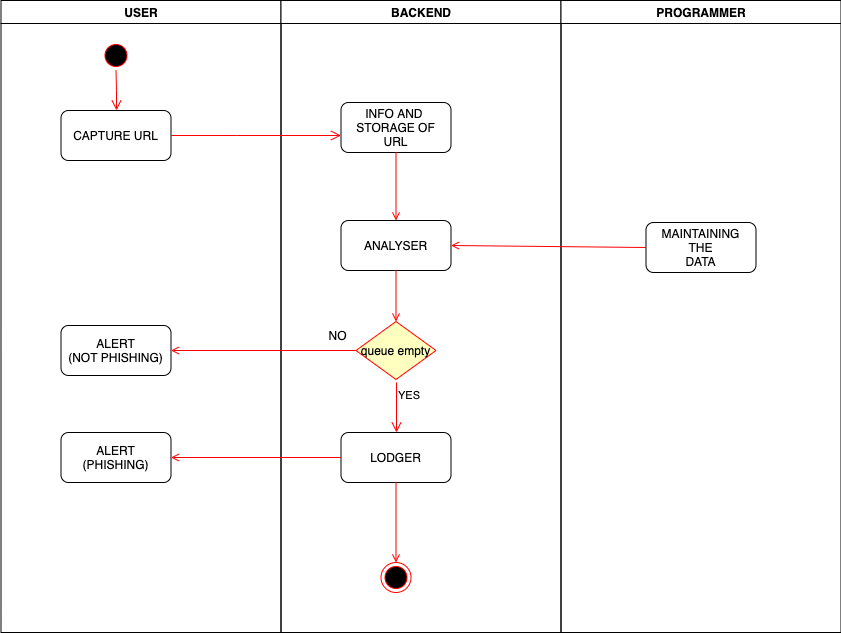

The diagram above was exported from draw.io. Its source (the exported page's mxGraphModel, read from the mxfile embedded in the PNG):
<mxGraphModel dx="2066" dy="639" grid="1" gridSize="10" guides="1" tooltips="1" connect="1" arrows="1" fold="1" page="1" pageScale="1" pageWidth="1169" pageHeight="826" background="#ffffff" math="0" shadow="0">
  <root>
    <mxCell id="0" />
    <mxCell id="1" parent="0" />
    <mxCell id="2" value="USER" style="swimlane;whiteSpace=wrap" parent="1" vertex="1">
      <mxGeometry x="164.5" y="128" width="280" height="632" as="geometry" />
    </mxCell>
    <mxCell id="5" value="" style="ellipse;shape=startState;fillColor=#000000;strokeColor=#ff0000;" parent="2" vertex="1">
      <mxGeometry x="100" y="40" width="30" height="30" as="geometry" />
    </mxCell>
    <mxCell id="6" value="" style="edgeStyle=elbowEdgeStyle;elbow=horizontal;verticalAlign=bottom;endArrow=open;endSize=8;strokeColor=#FF0000;endFill=1;rounded=0" parent="2" source="5" target="7" edge="1">
      <mxGeometry x="100" y="40" as="geometry">
        <mxPoint x="115" y="110" as="targetPoint" />
      </mxGeometry>
    </mxCell>
    <mxCell id="7" value="CAPTURE URL" style="rounded=1;" parent="2" vertex="1">
      <mxGeometry x="60" y="110" width="110" height="50" as="geometry" />
    </mxCell>
    <mxCell id="8" value="ALERT &#10;(NOT PHISHING)" style="rounded=1;" parent="2" vertex="1">
      <mxGeometry x="60" y="325" width="110" height="50" as="geometry" />
    </mxCell>
    <mxCell id="10" value="ALERT&#10;(PHISHING)" style="rounded=1;" parent="2" vertex="1">
      <mxGeometry x="60" y="432" width="110" height="50" as="geometry" />
    </mxCell>
    <mxCell id="3" value="BACKEND" style="swimlane;whiteSpace=wrap" parent="1" vertex="1">
      <mxGeometry x="444.5" y="128" width="280" height="632" as="geometry" />
    </mxCell>
    <mxCell id="15" value="INFO AND &#10;STORAGE OF&#10;URL" style="rounded=1;" parent="3" vertex="1">
      <mxGeometry x="60" y="102" width="110" height="50" as="geometry" />
    </mxCell>
    <mxCell id="16" value="ANALYSER" style="rounded=1;" parent="3" vertex="1">
      <mxGeometry x="60" y="220" width="110" height="50" as="geometry" />
    </mxCell>
    <mxCell id="17" value="" style="endArrow=open;strokeColor=#FF0000;endFill=1;rounded=0" parent="3" source="15" target="16" edge="1">
      <mxGeometry relative="1" as="geometry" />
    </mxCell>
    <mxCell id="19" value="" style="endArrow=open;strokeColor=#FF0000;endFill=1;rounded=0;entryX=0.5;entryY=0;entryDx=0;entryDy=0;" parent="3" source="16" target="21" edge="1">
      <mxGeometry relative="1" as="geometry">
        <mxPoint x="75.5" y="302" as="targetPoint" />
      </mxGeometry>
    </mxCell>
    <mxCell id="21" value="queue empty" style="rhombus;fillColor=#ffffc0;strokeColor=#ff0000;" parent="3" vertex="1">
      <mxGeometry x="75" y="321" width="80" height="58" as="geometry" />
    </mxCell>
    <mxCell id="23" value="YES" style="edgeStyle=elbowEdgeStyle;elbow=horizontal;align=left;verticalAlign=top;endArrow=open;endSize=8;strokeColor=#FF0000;endFill=1;rounded=0;entryX=0.5;entryY=0;entryDx=0;entryDy=0;" parent="3" target="30" edge="1">
      <mxGeometry x="-1" relative="1" as="geometry">
        <mxPoint x="190" y="305" as="targetPoint" />
        <mxPoint x="115.5" y="382" as="sourcePoint" />
      </mxGeometry>
    </mxCell>
    <mxCell id="30" value="LODGER" style="rounded=1;" parent="3" vertex="1">
      <mxGeometry x="60" y="432" width="110" height="50" as="geometry" />
    </mxCell>
    <mxCell id="38" value="" style="ellipse;shape=endState;fillColor=#000000;strokeColor=#ff0000" parent="3" vertex="1">
      <mxGeometry x="100" y="562" width="30" height="30" as="geometry" />
    </mxCell>
    <mxCell id="39" value="" style="endArrow=open;strokeColor=#FF0000;endFill=1;rounded=0;exitX=0.5;exitY=1;exitDx=0;exitDy=0;" parent="3" source="30" target="38" edge="1">
      <mxGeometry relative="1" as="geometry">
        <mxPoint x="76.5" y="482" as="sourcePoint" />
      </mxGeometry>
    </mxCell>
    <mxCell id="4" value="PROGRAMMER" style="swimlane;whiteSpace=wrap" parent="1" vertex="1">
      <mxGeometry x="724.5" y="128" width="280" height="632" as="geometry" />
    </mxCell>
    <mxCell id="33" value="MAINTAINING&#10;THE&#10;DATA" style="rounded=1;" parent="4" vertex="1">
      <mxGeometry x="85" y="222" width="110" height="50" as="geometry" />
    </mxCell>
    <mxCell id="20" value="" style="endArrow=open;strokeColor=#FF0000;endFill=1;rounded=0;exitX=0;exitY=0.5;exitDx=0;exitDy=0;entryX=1;entryY=0.5;entryDx=0;entryDy=0;" parent="1" source="30" target="10" edge="1">
      <mxGeometry relative="1" as="geometry">
        <mxPoint x="420" y="540" as="targetPoint" />
      </mxGeometry>
    </mxCell>
    <mxCell id="14" value="" style="edgeStyle=elbowEdgeStyle;elbow=horizontal;verticalAlign=bottom;endArrow=open;endSize=8;strokeColor=#FF0000;endFill=1;rounded=0;exitX=1;exitY=0.5;exitDx=0;exitDy=0;" parent="1" source="7" target="15" edge="1">
      <mxGeometry x="484.5" y="148" as="geometry">
        <mxPoint x="499.5" y="218" as="targetPoint" />
        <mxPoint x="519.5" y="198" as="sourcePoint" />
        <Array as="points">
          <mxPoint x="400" y="263" />
        </Array>
      </mxGeometry>
    </mxCell>
    <mxCell id="ac1VVYE8Jj-RwmtcsV_Y-41" value="" style="endArrow=open;strokeColor=#FF0000;endFill=1;rounded=0;exitX=0;exitY=0.5;exitDx=0;exitDy=0;entryX=1;entryY=0.5;entryDx=0;entryDy=0;" edge="1" parent="1" source="21" target="8">
      <mxGeometry relative="1" as="geometry">
        <mxPoint x="510" y="474.5" as="sourcePoint" />
        <mxPoint x="340" y="475" as="targetPoint" />
      </mxGeometry>
    </mxCell>
    <mxCell id="ac1VVYE8Jj-RwmtcsV_Y-42" value="NO" style="edgeLabel;html=1;align=center;verticalAlign=middle;resizable=0;points=[];fontSize=12;" vertex="1" connectable="0" parent="ac1VVYE8Jj-RwmtcsV_Y-41">
      <mxGeometry x="-0.4432" y="-1" relative="1" as="geometry">
        <mxPoint x="32.5" y="-15" as="offset" />
      </mxGeometry>
    </mxCell>
    <mxCell id="37" value="" style="edgeStyle=none;strokeColor=#FF0000;endArrow=open;endFill=1;rounded=0;entryX=1;entryY=0.5;entryDx=0;entryDy=0;exitX=0;exitY=0.5;exitDx=0;exitDy=0;" parent="1" target="16" edge="1" source="33">
      <mxGeometry width="100" height="100" relative="1" as="geometry">
        <mxPoint x="840" y="250" as="sourcePoint" />
        <mxPoint x="840" y="330" as="targetPoint" />
      </mxGeometry>
    </mxCell>
  </root>
</mxGraphModel>